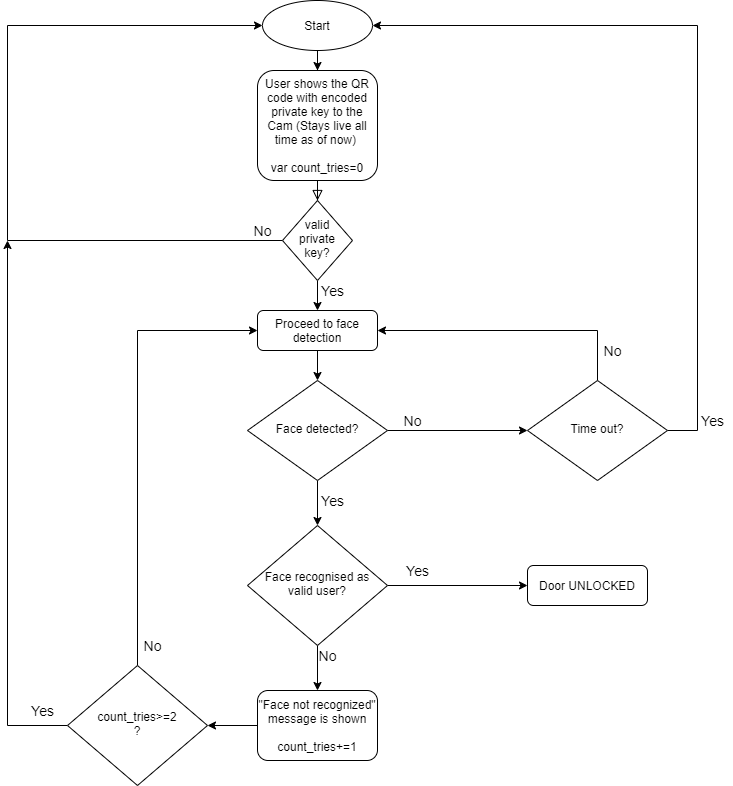

The diagram above was exported from draw.io. Its source (the exported page's mxGraphModel, read from the mxfile embedded in the PNG):
<mxGraphModel dx="2534" dy="2171" grid="1" gridSize="10" guides="1" tooltips="1" connect="1" arrows="1" fold="1" page="1" pageScale="1" pageWidth="827" pageHeight="1169" math="0" shadow="0">
  <root>
    <mxCell id="WIyWlLk6GJQsqaUBKTNV-0" />
    <mxCell id="WIyWlLk6GJQsqaUBKTNV-1" parent="WIyWlLk6GJQsqaUBKTNV-0" />
    <mxCell id="WIyWlLk6GJQsqaUBKTNV-2" value="" style="rounded=0;html=1;jettySize=auto;orthogonalLoop=1;fontSize=11;endArrow=block;endFill=0;endSize=8;strokeWidth=1;shadow=0;labelBackgroundColor=none;edgeStyle=orthogonalEdgeStyle;" parent="WIyWlLk6GJQsqaUBKTNV-1" source="WIyWlLk6GJQsqaUBKTNV-3" target="WIyWlLk6GJQsqaUBKTNV-6" edge="1">
      <mxGeometry relative="1" as="geometry" />
    </mxCell>
    <mxCell id="WIyWlLk6GJQsqaUBKTNV-3" value="User shows the QR code with encoded private key to the Cam (Stays live all time as of now)&amp;nbsp;&lt;br&gt;&lt;br&gt;var count_tries=0" style="rounded=1;whiteSpace=wrap;html=1;fontSize=12;glass=0;strokeWidth=1;shadow=0;" parent="WIyWlLk6GJQsqaUBKTNV-1" vertex="1">
      <mxGeometry x="250" y="50" width="120" height="110" as="geometry" />
    </mxCell>
    <mxCell id="aYFQEqCn5CXBxgU3anQg-6" style="edgeStyle=orthogonalEdgeStyle;rounded=0;orthogonalLoop=1;jettySize=auto;html=1;entryX=0.5;entryY=0;entryDx=0;entryDy=0;fontSize=14;" edge="1" parent="WIyWlLk6GJQsqaUBKTNV-1" source="WIyWlLk6GJQsqaUBKTNV-6" target="WIyWlLk6GJQsqaUBKTNV-11">
      <mxGeometry relative="1" as="geometry" />
    </mxCell>
    <mxCell id="aYFQEqCn5CXBxgU3anQg-30" style="edgeStyle=orthogonalEdgeStyle;rounded=0;orthogonalLoop=1;jettySize=auto;html=1;entryX=0;entryY=0.5;entryDx=0;entryDy=0;fontSize=14;" edge="1" parent="WIyWlLk6GJQsqaUBKTNV-1" source="WIyWlLk6GJQsqaUBKTNV-6" target="aYFQEqCn5CXBxgU3anQg-0">
      <mxGeometry relative="1" as="geometry">
        <Array as="points">
          <mxPoint y="220" />
          <mxPoint y="5" />
        </Array>
      </mxGeometry>
    </mxCell>
    <mxCell id="WIyWlLk6GJQsqaUBKTNV-6" value="valid private key?" style="rhombus;whiteSpace=wrap;html=1;shadow=0;fontFamily=Helvetica;fontSize=12;align=center;strokeWidth=1;spacing=6;spacingTop=-4;" parent="WIyWlLk6GJQsqaUBKTNV-1" vertex="1">
      <mxGeometry x="275" y="180" width="70" height="80" as="geometry" />
    </mxCell>
    <mxCell id="aYFQEqCn5CXBxgU3anQg-14" style="edgeStyle=orthogonalEdgeStyle;rounded=0;orthogonalLoop=1;jettySize=auto;html=1;entryX=0;entryY=0.5;entryDx=0;entryDy=0;fontSize=14;" edge="1" parent="WIyWlLk6GJQsqaUBKTNV-1" source="WIyWlLk6GJQsqaUBKTNV-10" target="WIyWlLk6GJQsqaUBKTNV-12">
      <mxGeometry relative="1" as="geometry" />
    </mxCell>
    <mxCell id="aYFQEqCn5CXBxgU3anQg-20" style="edgeStyle=orthogonalEdgeStyle;rounded=0;orthogonalLoop=1;jettySize=auto;html=1;entryX=0.5;entryY=0;entryDx=0;entryDy=0;fontSize=14;" edge="1" parent="WIyWlLk6GJQsqaUBKTNV-1" source="WIyWlLk6GJQsqaUBKTNV-10" target="aYFQEqCn5CXBxgU3anQg-9">
      <mxGeometry relative="1" as="geometry" />
    </mxCell>
    <mxCell id="WIyWlLk6GJQsqaUBKTNV-10" value="Face recognised as valid user?" style="rhombus;whiteSpace=wrap;html=1;shadow=0;fontFamily=Helvetica;fontSize=12;align=center;strokeWidth=1;spacing=6;spacingTop=-4;" parent="WIyWlLk6GJQsqaUBKTNV-1" vertex="1">
      <mxGeometry x="240" y="505" width="140" height="120" as="geometry" />
    </mxCell>
    <mxCell id="aYFQEqCn5CXBxgU3anQg-25" style="edgeStyle=orthogonalEdgeStyle;rounded=0;orthogonalLoop=1;jettySize=auto;html=1;fontSize=14;" edge="1" parent="WIyWlLk6GJQsqaUBKTNV-1" source="WIyWlLk6GJQsqaUBKTNV-11" target="aYFQEqCn5CXBxgU3anQg-21">
      <mxGeometry relative="1" as="geometry" />
    </mxCell>
    <mxCell id="WIyWlLk6GJQsqaUBKTNV-11" value="Proceed to face detection" style="rounded=1;whiteSpace=wrap;html=1;fontSize=12;glass=0;strokeWidth=1;shadow=0;" parent="WIyWlLk6GJQsqaUBKTNV-1" vertex="1">
      <mxGeometry x="250" y="290" width="120" height="40" as="geometry" />
    </mxCell>
    <mxCell id="WIyWlLk6GJQsqaUBKTNV-12" value="Door UNLOCKED" style="rounded=1;whiteSpace=wrap;html=1;fontSize=12;glass=0;strokeWidth=1;shadow=0;" parent="WIyWlLk6GJQsqaUBKTNV-1" vertex="1">
      <mxGeometry x="520" y="545" width="120" height="40" as="geometry" />
    </mxCell>
    <mxCell id="aYFQEqCn5CXBxgU3anQg-1" style="edgeStyle=orthogonalEdgeStyle;rounded=0;orthogonalLoop=1;jettySize=auto;html=1;entryX=0.5;entryY=0;entryDx=0;entryDy=0;" edge="1" parent="WIyWlLk6GJQsqaUBKTNV-1" source="aYFQEqCn5CXBxgU3anQg-0" target="WIyWlLk6GJQsqaUBKTNV-3">
      <mxGeometry relative="1" as="geometry" />
    </mxCell>
    <mxCell id="aYFQEqCn5CXBxgU3anQg-0" value="Start" style="ellipse;whiteSpace=wrap;html=1;" vertex="1" parent="WIyWlLk6GJQsqaUBKTNV-1">
      <mxGeometry x="255" y="-20" width="110" height="50" as="geometry" />
    </mxCell>
    <mxCell id="aYFQEqCn5CXBxgU3anQg-17" style="edgeStyle=orthogonalEdgeStyle;rounded=0;orthogonalLoop=1;jettySize=auto;html=1;entryX=1;entryY=0.5;entryDx=0;entryDy=0;fontSize=14;" edge="1" parent="WIyWlLk6GJQsqaUBKTNV-1" source="aYFQEqCn5CXBxgU3anQg-9" target="aYFQEqCn5CXBxgU3anQg-16">
      <mxGeometry relative="1" as="geometry" />
    </mxCell>
    <mxCell id="aYFQEqCn5CXBxgU3anQg-9" value="&quot;Face not recognized&quot; message is shown&lt;br&gt;&lt;br&gt;count_tries+=1" style="rounded=1;whiteSpace=wrap;html=1;fontSize=12;glass=0;strokeWidth=1;shadow=0;" vertex="1" parent="WIyWlLk6GJQsqaUBKTNV-1">
      <mxGeometry x="250" y="670" width="120" height="70" as="geometry" />
    </mxCell>
    <mxCell id="aYFQEqCn5CXBxgU3anQg-10" value="No" style="text;html=1;align=center;verticalAlign=middle;resizable=0;points=[];autosize=1;fontSize=14;" vertex="1" parent="WIyWlLk6GJQsqaUBKTNV-1">
      <mxGeometry x="305" y="625" width="30" height="20" as="geometry" />
    </mxCell>
    <mxCell id="aYFQEqCn5CXBxgU3anQg-11" value="Yes" style="text;html=1;align=center;verticalAlign=middle;resizable=0;points=[];autosize=1;fontSize=14;" vertex="1" parent="WIyWlLk6GJQsqaUBKTNV-1">
      <mxGeometry x="390" y="540" width="40" height="20" as="geometry" />
    </mxCell>
    <mxCell id="aYFQEqCn5CXBxgU3anQg-18" style="edgeStyle=orthogonalEdgeStyle;rounded=0;orthogonalLoop=1;jettySize=auto;html=1;entryX=0;entryY=0.5;entryDx=0;entryDy=0;fontSize=14;" edge="1" parent="WIyWlLk6GJQsqaUBKTNV-1" source="aYFQEqCn5CXBxgU3anQg-16" target="WIyWlLk6GJQsqaUBKTNV-11">
      <mxGeometry relative="1" as="geometry">
        <Array as="points">
          <mxPoint x="130" y="310" />
        </Array>
      </mxGeometry>
    </mxCell>
    <mxCell id="aYFQEqCn5CXBxgU3anQg-27" style="edgeStyle=orthogonalEdgeStyle;rounded=0;orthogonalLoop=1;jettySize=auto;html=1;fontSize=14;" edge="1" parent="WIyWlLk6GJQsqaUBKTNV-1" source="aYFQEqCn5CXBxgU3anQg-16">
      <mxGeometry relative="1" as="geometry">
        <mxPoint y="220" as="targetPoint" />
      </mxGeometry>
    </mxCell>
    <mxCell id="aYFQEqCn5CXBxgU3anQg-16" value="count_tries&amp;gt;=2&lt;br&gt;?" style="rhombus;whiteSpace=wrap;html=1;shadow=0;fontFamily=Helvetica;fontSize=12;align=center;strokeWidth=1;spacing=6;spacingTop=-4;" vertex="1" parent="WIyWlLk6GJQsqaUBKTNV-1">
      <mxGeometry x="60" y="645" width="140" height="120" as="geometry" />
    </mxCell>
    <mxCell id="aYFQEqCn5CXBxgU3anQg-19" value="No" style="text;html=1;align=center;verticalAlign=middle;resizable=0;points=[];autosize=1;fontSize=14;" vertex="1" parent="WIyWlLk6GJQsqaUBKTNV-1">
      <mxGeometry x="130" y="615" width="30" height="20" as="geometry" />
    </mxCell>
    <mxCell id="aYFQEqCn5CXBxgU3anQg-23" style="edgeStyle=orthogonalEdgeStyle;rounded=0;orthogonalLoop=1;jettySize=auto;html=1;entryX=0.5;entryY=0;entryDx=0;entryDy=0;fontSize=14;" edge="1" parent="WIyWlLk6GJQsqaUBKTNV-1" source="aYFQEqCn5CXBxgU3anQg-21" target="WIyWlLk6GJQsqaUBKTNV-10">
      <mxGeometry relative="1" as="geometry" />
    </mxCell>
    <mxCell id="aYFQEqCn5CXBxgU3anQg-35" style="edgeStyle=orthogonalEdgeStyle;rounded=0;orthogonalLoop=1;jettySize=auto;html=1;entryX=0;entryY=0.5;entryDx=0;entryDy=0;fontSize=14;" edge="1" parent="WIyWlLk6GJQsqaUBKTNV-1" source="aYFQEqCn5CXBxgU3anQg-21">
      <mxGeometry relative="1" as="geometry">
        <mxPoint x="520" y="410" as="targetPoint" />
      </mxGeometry>
    </mxCell>
    <mxCell id="aYFQEqCn5CXBxgU3anQg-21" value="Face detected?" style="rhombus;whiteSpace=wrap;html=1;shadow=0;fontFamily=Helvetica;fontSize=12;align=center;strokeWidth=1;spacing=6;spacingTop=-4;" vertex="1" parent="WIyWlLk6GJQsqaUBKTNV-1">
      <mxGeometry x="240" y="360" width="140" height="100" as="geometry" />
    </mxCell>
    <mxCell id="aYFQEqCn5CXBxgU3anQg-24" value="Yes" style="text;html=1;align=center;verticalAlign=middle;resizable=0;points=[];autosize=1;fontSize=14;" vertex="1" parent="WIyWlLk6GJQsqaUBKTNV-1">
      <mxGeometry x="305" y="470" width="40" height="20" as="geometry" />
    </mxCell>
    <mxCell id="aYFQEqCn5CXBxgU3anQg-28" value="Yes" style="text;html=1;align=center;verticalAlign=middle;resizable=0;points=[];autosize=1;fontSize=14;" vertex="1" parent="WIyWlLk6GJQsqaUBKTNV-1">
      <mxGeometry x="15" y="680" width="40" height="20" as="geometry" />
    </mxCell>
    <mxCell id="aYFQEqCn5CXBxgU3anQg-31" value="No" style="text;html=1;align=center;verticalAlign=middle;resizable=0;points=[];autosize=1;fontSize=14;" vertex="1" parent="WIyWlLk6GJQsqaUBKTNV-1">
      <mxGeometry x="240" y="200" width="30" height="20" as="geometry" />
    </mxCell>
    <mxCell id="aYFQEqCn5CXBxgU3anQg-32" value="Yes" style="text;html=1;align=center;verticalAlign=middle;resizable=0;points=[];autosize=1;fontSize=14;" vertex="1" parent="WIyWlLk6GJQsqaUBKTNV-1">
      <mxGeometry x="305" y="260" width="40" height="20" as="geometry" />
    </mxCell>
    <mxCell id="aYFQEqCn5CXBxgU3anQg-38" style="edgeStyle=orthogonalEdgeStyle;rounded=0;orthogonalLoop=1;jettySize=auto;html=1;entryX=1;entryY=0.5;entryDx=0;entryDy=0;fontSize=14;" edge="1" parent="WIyWlLk6GJQsqaUBKTNV-1" source="aYFQEqCn5CXBxgU3anQg-36" target="WIyWlLk6GJQsqaUBKTNV-11">
      <mxGeometry relative="1" as="geometry">
        <Array as="points">
          <mxPoint x="590" y="310" />
        </Array>
      </mxGeometry>
    </mxCell>
    <mxCell id="aYFQEqCn5CXBxgU3anQg-40" style="edgeStyle=orthogonalEdgeStyle;rounded=0;orthogonalLoop=1;jettySize=auto;html=1;entryX=1;entryY=0.5;entryDx=0;entryDy=0;fontSize=14;" edge="1" parent="WIyWlLk6GJQsqaUBKTNV-1" source="aYFQEqCn5CXBxgU3anQg-36" target="aYFQEqCn5CXBxgU3anQg-0">
      <mxGeometry relative="1" as="geometry">
        <Array as="points">
          <mxPoint x="690" y="410" />
          <mxPoint x="690" y="5" />
        </Array>
      </mxGeometry>
    </mxCell>
    <mxCell id="aYFQEqCn5CXBxgU3anQg-36" value="Time out?" style="rhombus;whiteSpace=wrap;html=1;shadow=0;fontFamily=Helvetica;fontSize=12;align=center;strokeWidth=1;spacing=6;spacingTop=-4;" vertex="1" parent="WIyWlLk6GJQsqaUBKTNV-1">
      <mxGeometry x="520" y="360" width="140" height="100" as="geometry" />
    </mxCell>
    <mxCell id="aYFQEqCn5CXBxgU3anQg-37" value="No" style="text;html=1;align=center;verticalAlign=middle;resizable=0;points=[];autosize=1;fontSize=14;" vertex="1" parent="WIyWlLk6GJQsqaUBKTNV-1">
      <mxGeometry x="390" y="390" width="30" height="20" as="geometry" />
    </mxCell>
    <mxCell id="aYFQEqCn5CXBxgU3anQg-39" value="No" style="text;html=1;align=center;verticalAlign=middle;resizable=0;points=[];autosize=1;fontSize=14;" vertex="1" parent="WIyWlLk6GJQsqaUBKTNV-1">
      <mxGeometry x="590" y="320" width="30" height="20" as="geometry" />
    </mxCell>
    <mxCell id="aYFQEqCn5CXBxgU3anQg-41" value="Yes" style="text;html=1;align=center;verticalAlign=middle;resizable=0;points=[];autosize=1;fontSize=14;" vertex="1" parent="WIyWlLk6GJQsqaUBKTNV-1">
      <mxGeometry x="685" y="390" width="40" height="20" as="geometry" />
    </mxCell>
  </root>
</mxGraphModel>